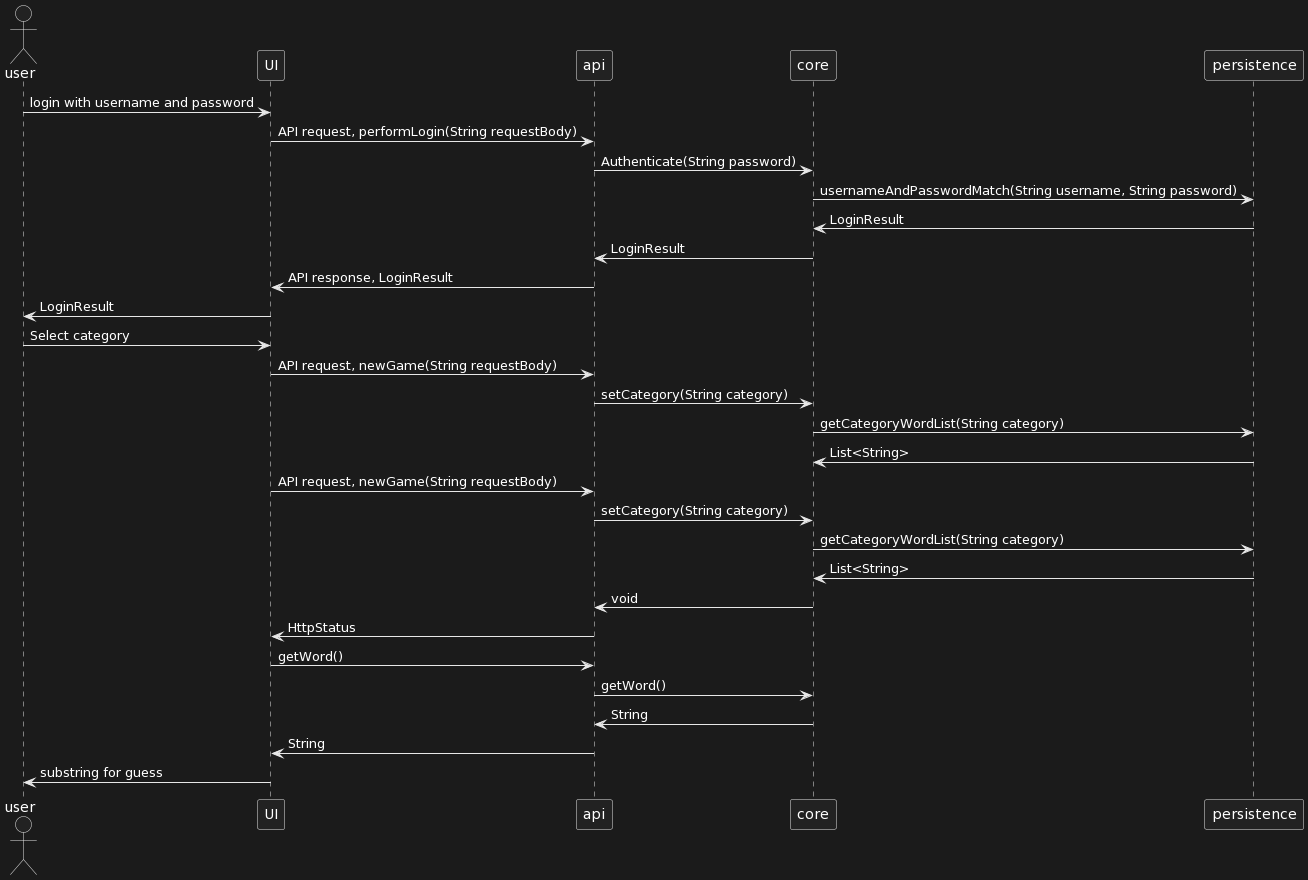

The diagram above was rendered by PlantUML. Its source (embedded in the PNG):
@startuml
actor user as user
participant UI as UI
participant api as api
participant core as core
participant persistence as persistence

user -> UI : login with username and password

UI -> api : API request, performLogin(String requestBody)

api -> core : Authenticate(String password)

core -> persistence : usernameAndPasswordMatch(String username, String password)

persistence -> core : LoginResult

core -> api : LoginResult

api -> UI : API response, LoginResult

UI -> user : LoginResult

user -> UI : Select category

UI -> api : API request, newGame(String requestBody)

api -> core : setCategory(String category)

core -> persistence : getCategoryWordList(String category)

persistence -> core : List<String>

UI -> api : API request, newGame(String requestBody)

api -> core : setCategory(String category)

core -> persistence : getCategoryWordList(String category)

persistence -> core : List<String>

core -> api : void

api -> UI : HttpStatus

UI -> api : getWord()

api -> core : getWord()

core -> api : String

api -> UI : String

UI -> user : substring for guess
@enduml